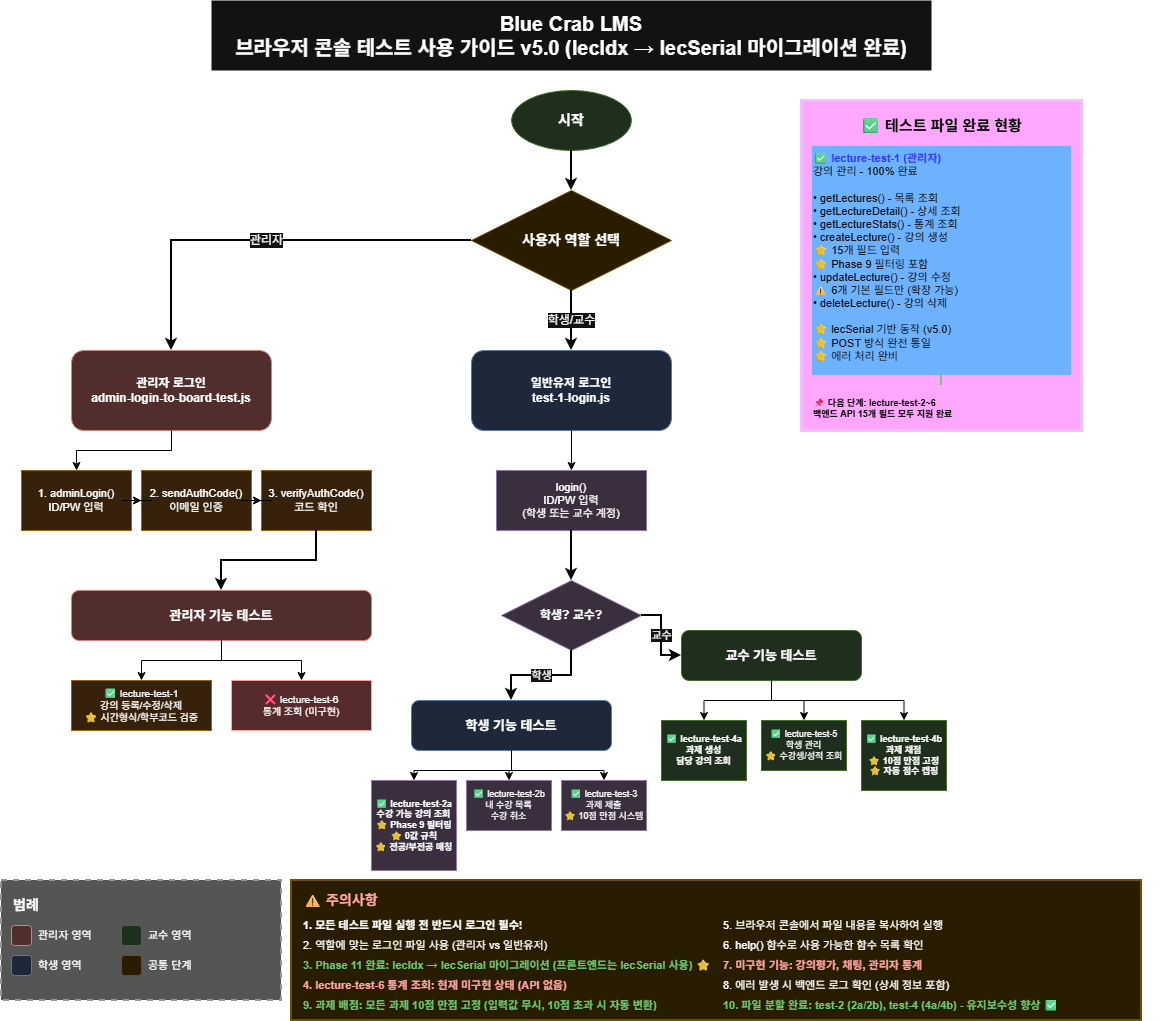

The diagram above was exported from draw.io. Its source (the exported page's mxGraphModel, read from the mxfile embedded in the PNG):
<mxGraphModel dx="1426" dy="777" grid="1" gridSize="10" guides="1" tooltips="1" connect="1" arrows="1" fold="1" page="1" pageScale="1" pageWidth="1169" pageHeight="827" background="light-dark(#FFFFFF,#FFFFFF)" math="0" shadow="0">
  <root>
    <mxCell id="0" />
    <mxCell id="1" parent="0" />
    <mxCell id="title" value="Blue Crab LMS&#10;브라우저 콘솔 테스트 사용 가이드 v5.0 (lecIdx → lecSerial 마이그레이션 완료)" style="text;html=1;strokeColor=none;fillColor=default;align=center;verticalAlign=middle;whiteSpace=wrap;rounded=0;fontSize=20;fontStyle=1" parent="1" vertex="1">
      <mxGeometry x="220" y="10" width="720" height="70" as="geometry" />
    </mxCell>
    <mxCell id="start" value="시작" style="ellipse;whiteSpace=wrap;html=1;fillColor=#d5e8d4;strokeColor=#82b366;fontSize=14;fontStyle=1" parent="1" vertex="1">
      <mxGeometry x="520" y="100" width="120" height="60" as="geometry" />
    </mxCell>
    <mxCell id="role-select" value="사용자 역할 선택" style="rhombus;whiteSpace=wrap;html=1;fillColor=#fff2cc;strokeColor=#d6b656;fontSize=14;fontStyle=1" parent="1" vertex="1">
      <mxGeometry x="480" y="200" width="200" height="100" as="geometry" />
    </mxCell>
    <mxCell id="arrow1" value="" style="edgeStyle=orthogonalEdgeStyle;rounded=0;orthogonalLoop=1;jettySize=auto;html=1;strokeWidth=2;strokeColor=light-dark(#000000,#000000);" parent="1" source="start" target="role-select" edge="1">
      <mxGeometry relative="1" as="geometry" />
    </mxCell>
    <mxCell id="admin-login" value="관리자 로그인&#10;admin-login-to-board-test.js" style="rounded=1;whiteSpace=wrap;html=1;fillColor=#f8cecc;strokeColor=#b85450;fontSize=12;fontStyle=1" parent="1" vertex="1">
      <mxGeometry x="80" y="360" width="200" height="80" as="geometry" />
    </mxCell>
    <mxCell id="arrow-admin" value="관리자" style="edgeStyle=orthogonalEdgeStyle;rounded=0;orthogonalLoop=1;jettySize=auto;html=1;strokeWidth=2;fontSize=12;strokeColor=light-dark(#000000,#000000);" parent="1" source="role-select" target="admin-login" edge="1">
      <mxGeometry relative="1" as="geometry" />
    </mxCell>
    <mxCell id="user-login" value="일반유저 로그인&#10;test-1-login.js" style="rounded=1;whiteSpace=wrap;html=1;fillColor=#dae8fc;strokeColor=#6c8ebf;fontSize=12;fontStyle=1" parent="1" vertex="1">
      <mxGeometry x="480" y="360" width="200" height="80" as="geometry" />
    </mxCell>
    <mxCell id="arrow-student" value="학생/교수" style="edgeStyle=orthogonalEdgeStyle;rounded=0;orthogonalLoop=1;jettySize=auto;html=1;strokeWidth=2;fontSize=12;strokeColor=light-dark(#000000,#000000);" parent="1" source="role-select" target="user-login" edge="1">
      <mxGeometry relative="1" as="geometry" />
    </mxCell>
    <mxCell id="admin-step1" value="1. adminLogin()&#10;ID/PW 입력" style="rounded=0;whiteSpace=wrap;html=1;fillColor=#ffe6cc;strokeColor=#d79b00;fontSize=11" parent="1" vertex="1">
      <mxGeometry x="30" y="480" width="110" height="60" as="geometry" />
    </mxCell>
    <mxCell id="admin-step2" value="2. sendAuthCode()&#10;이메일 인증" style="rounded=0;whiteSpace=wrap;html=1;fillColor=#ffe6cc;strokeColor=#d79b00;fontSize=11" parent="1" vertex="1">
      <mxGeometry x="150" y="480" width="110" height="60" as="geometry" />
    </mxCell>
    <mxCell id="admin-step3" value="3. verifyAuthCode()&#10;코드 확인" style="rounded=0;whiteSpace=wrap;html=1;fillColor=#ffe6cc;strokeColor=#d79b00;fontSize=11" parent="1" vertex="1">
      <mxGeometry x="270" y="480" width="110" height="60" as="geometry" />
    </mxCell>
    <mxCell id="arrow-admin-step1" value="" style="edgeStyle=orthogonalEdgeStyle;rounded=0;orthogonalLoop=1;jettySize=auto;html=1;strokeWidth=1;strokeColor=light-dark(#000000,#000000);" parent="1" source="admin-login" target="admin-step1" edge="1">
      <mxGeometry relative="1" as="geometry" />
    </mxCell>
    <mxCell id="arrow-admin-step2" value="" style="edgeStyle=orthogonalEdgeStyle;rounded=0;orthogonalLoop=1;jettySize=auto;html=1;strokeWidth=1;strokeColor=light-dark(#000000,#000000);" parent="1" source="admin-step1" target="admin-step2" edge="1">
      <mxGeometry relative="1" as="geometry" />
    </mxCell>
    <mxCell id="arrow-admin-step3" value="" style="edgeStyle=orthogonalEdgeStyle;rounded=0;orthogonalLoop=1;jettySize=auto;html=1;strokeWidth=1;strokeColor=light-dark(#000000,#000000);" parent="1" source="admin-step2" target="admin-step3" edge="1">
      <mxGeometry relative="1" as="geometry" />
    </mxCell>
    <mxCell id="user-step" value="login()&#10;ID/PW 입력&#10;(학생 또는 교수 계정)" style="rounded=0;whiteSpace=wrap;html=1;fillColor=#e1d5e7;strokeColor=#9673a6;fontSize=11" parent="1" vertex="1">
      <mxGeometry x="505" y="480" width="150" height="60" as="geometry" />
    </mxCell>
    <mxCell id="arrow-user-step" value="" style="edgeStyle=orthogonalEdgeStyle;rounded=0;orthogonalLoop=1;jettySize=auto;html=1;strokeWidth=1;strokeColor=light-dark(#000000,#000000);" parent="1" source="user-login" target="user-step" edge="1">
      <mxGeometry relative="1" as="geometry" />
    </mxCell>
    <mxCell id="admin-features" value="관리자 기능 테스트" style="rounded=1;whiteSpace=wrap;html=1;fillColor=#f8cecc;strokeColor=#b85450;fontSize=13;fontStyle=1" parent="1" vertex="1">
      <mxGeometry x="80" y="600" width="300" height="50" as="geometry" />
    </mxCell>
    <mxCell id="arrow-admin-features" value="" style="edgeStyle=orthogonalEdgeStyle;rounded=0;orthogonalLoop=1;jettySize=auto;html=1;strokeWidth=2;strokeColor=light-dark(#000000,#000000);" parent="1" source="admin-step3" target="admin-features" edge="1">
      <mxGeometry relative="1" as="geometry" />
    </mxCell>
    <mxCell id="admin-test1" value="✅ lecture-test-1&#10;강의 등록/수정/삭제&#10;⭐ 시간형식/학부코드 검증" style="rounded=0;whiteSpace=wrap;html=1;fillColor=#ffe6cc;strokeColor=#d79b00;fontSize=10" parent="1" vertex="1">
      <mxGeometry x="80" y="690" width="140" height="50" as="geometry" />
    </mxCell>
    <mxCell id="admin-test6" value="❌ lecture-test-6&#10;통계 조회 (미구현)" style="rounded=0;whiteSpace=wrap;html=1;fillColor=#ffcccc;strokeColor=#cc0000;fontSize=10" parent="1" vertex="1">
      <mxGeometry x="240" y="690" width="140" height="50" as="geometry" />
    </mxCell>
    <mxCell id="arrow-admin-test1" value="" style="edgeStyle=orthogonalEdgeStyle;rounded=0;orthogonalLoop=1;jettySize=auto;html=1;strokeWidth=1;strokeColor=light-dark(#000000,#000000);" parent="1" source="admin-features" target="admin-test1" edge="1">
      <mxGeometry relative="1" as="geometry" />
    </mxCell>
    <mxCell id="arrow-admin-test6" value="" style="edgeStyle=orthogonalEdgeStyle;rounded=0;orthogonalLoop=1;jettySize=auto;html=1;strokeWidth=1;strokeColor=light-dark(#000000,#000000);" parent="1" source="admin-features" target="admin-test6" edge="1">
      <mxGeometry relative="1" as="geometry" />
    </mxCell>
    <mxCell id="user-role-select" value="학생? 교수?" style="rhombus;whiteSpace=wrap;html=1;fillColor=#e1d5e7;strokeColor=#9673a6;fontSize=12;fontStyle=1" parent="1" vertex="1">
      <mxGeometry x="510" y="590" width="140" height="70" as="geometry" />
    </mxCell>
    <mxCell id="arrow-user-role" value="" style="edgeStyle=orthogonalEdgeStyle;rounded=0;orthogonalLoop=1;jettySize=auto;html=1;strokeWidth=2;strokeColor=light-dark(#000000,#000000);" parent="1" source="user-step" target="user-role-select" edge="1">
      <mxGeometry relative="1" as="geometry" />
    </mxCell>
    <mxCell id="student-features" value="학생 기능 테스트" style="rounded=1;whiteSpace=wrap;html=1;fillColor=#dae8fc;strokeColor=#6c8ebf;fontSize=13;fontStyle=1" parent="1" vertex="1">
      <mxGeometry x="420" y="710" width="200" height="50" as="geometry" />
    </mxCell>
    <mxCell id="arrow-student-features" value="학생" style="edgeStyle=orthogonalEdgeStyle;rounded=0;orthogonalLoop=1;jettySize=auto;html=1;strokeWidth=2;fontSize=11;strokeColor=light-dark(#000000,#000000);" parent="1" source="user-role-select" target="student-features" edge="1">
      <mxGeometry relative="1" as="geometry" />
    </mxCell>
    <mxCell id="student-test2a" value="✅ lecture-test-2a&#10;수강 가능 강의 조회&#10;⭐ Phase 9 필터링&#10;⭐ 0값 규칙&#10;⭐ 전공/부전공 매칭" style="rounded=0;whiteSpace=wrap;html=1;fillColor=#e1d5e7;strokeColor=#9673a6;fontSize=9;fontStyle=1" parent="1" vertex="1">
      <mxGeometry x="380" y="790" width="85" height="90" as="geometry" />
    </mxCell>
    <mxCell id="student-test2b" value="✅ lecture-test-2b&#10;내 수강 목록&#10;수강 취소" style="rounded=0;whiteSpace=wrap;html=1;fillColor=#e1d5e7;strokeColor=#9673a6;fontSize=9" parent="1" vertex="1">
      <mxGeometry x="475" y="790" width="85" height="50" as="geometry" />
    </mxCell>
    <mxCell id="student-test3" value="✅ lecture-test-3&#10;과제 제출&#10;⭐ 10점 만점 시스템" style="rounded=0;whiteSpace=wrap;html=1;fillColor=#e1d5e7;strokeColor=#9673a6;fontSize=9" parent="1" vertex="1">
      <mxGeometry x="570" y="790" width="85" height="50" as="geometry" />
    </mxCell>
    <mxCell id="arrow-student-test2a" value="" style="edgeStyle=orthogonalEdgeStyle;rounded=0;orthogonalLoop=1;jettySize=auto;html=1;strokeWidth=1;strokeColor=light-dark(#000000,#000000);" parent="1" source="student-features" target="student-test2a" edge="1">
      <mxGeometry relative="1" as="geometry" />
    </mxCell>
    <mxCell id="arrow-student-test2b" value="" style="edgeStyle=orthogonalEdgeStyle;rounded=0;orthogonalLoop=1;jettySize=auto;html=1;strokeWidth=1;strokeColor=light-dark(#000000,#000000);" parent="1" source="student-features" target="student-test2b" edge="1">
      <mxGeometry relative="1" as="geometry" />
    </mxCell>
    <mxCell id="arrow-student-test3" value="" style="edgeStyle=orthogonalEdgeStyle;rounded=0;orthogonalLoop=1;jettySize=auto;html=1;strokeWidth=1;strokeColor=light-dark(#000000,#000000);" parent="1" source="student-features" target="student-test3" edge="1">
      <mxGeometry relative="1" as="geometry" />
    </mxCell>
    <mxCell id="prof-features" value="교수 기능 테스트" style="rounded=1;whiteSpace=wrap;html=1;fillColor=#d5e8d4;strokeColor=#82b366;fontSize=13;fontStyle=1" parent="1" vertex="1">
      <mxGeometry x="690" y="640" width="180" height="50" as="geometry" />
    </mxCell>
    <mxCell id="arrow-prof-features" value="교수" style="edgeStyle=orthogonalEdgeStyle;rounded=0;orthogonalLoop=1;jettySize=auto;html=1;strokeWidth=2;fontSize=11;strokeColor=light-dark(#000000,#000000);" parent="1" source="user-role-select" target="prof-features" edge="1">
      <mxGeometry relative="1" as="geometry" />
    </mxCell>
    <mxCell id="prof-test4a" value="✅ lecture-test-4a&#10;과제 생성&#10;담당 강의 조회" style="rounded=0;whiteSpace=wrap;html=1;fillColor=#d5e8d4;strokeColor=#82b366;fontSize=9;fontStyle=1" parent="1" vertex="1">
      <mxGeometry x="670" y="730" width="85" height="60" as="geometry" />
    </mxCell>
    <mxCell id="prof-test4b" value="✅ lecture-test-4b&#10;과제 채점&#10;⭐ 10점 만점 고정&#10;⭐ 자동 점수 캡핑" style="rounded=0;whiteSpace=wrap;html=1;fillColor=#d5e8d4;strokeColor=#82b366;fontSize=9;fontStyle=1" parent="1" vertex="1">
      <mxGeometry x="870" y="730" width="85" height="70" as="geometry" />
    </mxCell>
    <mxCell id="prof-test5" value="✅ lecture-test-5&#10;학생 관리&#10;⭐ 수강생/성적 조회" style="rounded=0;whiteSpace=wrap;html=1;fillColor=#d5e8d4;strokeColor=#82b366;fontSize=9" parent="1" vertex="1">
      <mxGeometry x="770" y="730" width="85" height="50" as="geometry" />
    </mxCell>
    <mxCell id="arrow-prof-test4a" value="" style="edgeStyle=orthogonalEdgeStyle;rounded=0;orthogonalLoop=1;jettySize=auto;html=1;strokeWidth=1;strokeColor=light-dark(#000000,#000000);" parent="1" source="prof-features" target="prof-test4a" edge="1">
      <mxGeometry relative="1" as="geometry" />
    </mxCell>
    <mxCell id="arrow-prof-test4b" value="" style="edgeStyle=orthogonalEdgeStyle;rounded=0;orthogonalLoop=1;jettySize=auto;html=1;strokeWidth=1;strokeColor=light-dark(#000000,#000000);" parent="1" source="prof-features" target="prof-test4b" edge="1">
      <mxGeometry relative="1" as="geometry" />
    </mxCell>
    <mxCell id="arrow-prof-test5" value="" style="edgeStyle=orthogonalEdgeStyle;rounded=0;orthogonalLoop=1;jettySize=auto;html=1;strokeWidth=1;strokeColor=light-dark(#000000,#000000);" parent="1" source="prof-features" target="prof-test5" edge="1">
      <mxGeometry relative="1" as="geometry" />
    </mxCell>
    <mxCell id="legend-box" value="" style="rounded=0;whiteSpace=wrap;html=1;fillColor=light-dark(#FFFFFF,#555555);strokeColor=#666666;strokeWidth=2;dashed=1;fontColor=light-dark(#000000,#000000);labelBackgroundColor=none;" parent="1" vertex="1">
      <mxGeometry x="10" y="890" width="280" height="120" as="geometry" />
    </mxCell>
    <mxCell id="legend-title" value="범례" style="text;html=1;strokeColor=none;fillColor=none;align=left;verticalAlign=middle;whiteSpace=wrap;rounded=0;fontSize=14;fontStyle=1" parent="1" vertex="1">
      <mxGeometry x="20" y="900" width="60" height="30" as="geometry" />
    </mxCell>
    <mxCell id="legend-admin" value="" style="rounded=1;whiteSpace=wrap;html=1;fillColor=#f8cecc;strokeColor=#b85450;" parent="1" vertex="1">
      <mxGeometry x="20" y="935" width="20" height="20" as="geometry" />
    </mxCell>
    <mxCell id="legend-admin-text" value="관리자 영역" style="text;html=1;strokeColor=none;fillColor=none;align=left;verticalAlign=middle;whiteSpace=wrap;rounded=0;fontSize=11" parent="1" vertex="1">
      <mxGeometry x="45" y="932" width="80" height="26" as="geometry" />
    </mxCell>
    <mxCell id="legend-student" value="" style="rounded=1;whiteSpace=wrap;html=1;fillColor=#dae8fc;strokeColor=#6c8ebf;" parent="1" vertex="1">
      <mxGeometry x="20" y="965" width="20" height="20" as="geometry" />
    </mxCell>
    <mxCell id="legend-student-text" value="학생 영역" style="text;html=1;strokeColor=none;fillColor=none;align=left;verticalAlign=middle;whiteSpace=wrap;rounded=0;fontSize=11" parent="1" vertex="1">
      <mxGeometry x="45" y="962" width="80" height="26" as="geometry" />
    </mxCell>
    <mxCell id="legend-prof" value="" style="rounded=1;whiteSpace=wrap;html=1;fillColor=#d5e8d4;strokeColor=#82b366;" parent="1" vertex="1">
      <mxGeometry x="130" y="935" width="20" height="20" as="geometry" />
    </mxCell>
    <mxCell id="legend-prof-text" value="교수 영역" style="text;html=1;align=left;verticalAlign=middle;whiteSpace=wrap;rounded=0;fontSize=11" parent="1" vertex="1">
      <mxGeometry x="155" y="932" width="80" height="26" as="geometry" />
    </mxCell>
    <mxCell id="legend-common" value="" style="rounded=1;whiteSpace=wrap;html=1;fillColor=#fff2cc;strokeColor=#d6b656;" parent="1" vertex="1">
      <mxGeometry x="130" y="965" width="20" height="20" as="geometry" />
    </mxCell>
    <mxCell id="legend-common-text" value="공통 단계" style="text;html=1;strokeColor=none;fillColor=none;align=left;verticalAlign=middle;whiteSpace=wrap;rounded=0;fontSize=11" parent="1" vertex="1">
      <mxGeometry x="155" y="962" width="80" height="26" as="geometry" />
    </mxCell>
    <mxCell id="notice-box" value="" style="rounded=0;whiteSpace=wrap;html=1;fillColor=#fff2cc;strokeColor=#d6b656;strokeWidth=2" parent="1" vertex="1">
      <mxGeometry x="300" y="890" width="850" height="140" as="geometry" />
    </mxCell>
    <mxCell id="notice-title" value="⚠ 주의사항" style="text;html=1;strokeColor=none;fillColor=none;align=left;verticalAlign=middle;whiteSpace=wrap;rounded=0;fontSize=14;fontStyle=1;fontColor=#CC0000" parent="1" vertex="1">
      <mxGeometry x="310" y="895" width="120" height="30" as="geometry" />
    </mxCell>
    <mxCell id="notice-1" value="1. 모든 테스트 파일 실행 전 반드시 로그인 필수!" style="text;html=1;strokeColor=none;fillColor=none;align=left;verticalAlign=middle;whiteSpace=wrap;rounded=0;fontSize=11;fontStyle=1" parent="1" vertex="1">
      <mxGeometry x="310" y="925" width="350" height="20" as="geometry" />
    </mxCell>
    <mxCell id="notice-2" value="2. 역할에 맞는 로그인 파일 사용 (관리자 vs 일반유저)" style="text;html=1;strokeColor=none;fillColor=none;align=left;verticalAlign=middle;whiteSpace=wrap;rounded=0;fontSize=11" parent="1" vertex="1">
      <mxGeometry x="310" y="945" width="400" height="20" as="geometry" />
    </mxCell>
    <mxCell id="notice-3" value="3. Phase 11 완료: lecIdx → lecSerial 마이그레이션 (프론트엔드는 lecSerial 사용) ⭐" style="text;html=1;strokeColor=none;fillColor=none;align=left;verticalAlign=middle;whiteSpace=wrap;rounded=0;fontSize=11;fontStyle=1;fontColor=#006600" parent="1" vertex="1">
      <mxGeometry x="310" y="965" width="450" height="20" as="geometry" />
    </mxCell>
    <mxCell id="notice-4" value="4. lecture-test-6 통계 조회: 현재 미구현 상태 (API 없음)" style="text;html=1;strokeColor=none;fillColor=none;align=left;verticalAlign=middle;whiteSpace=wrap;rounded=0;fontSize=11;fontColor=#cc0000;fontStyle=1" parent="1" vertex="1">
      <mxGeometry x="310" y="985" width="450" height="20" as="geometry" />
    </mxCell>
    <mxCell id="notice-5" value="5. 브라우저 콘솔에서 파일 내용을 복사하여 실행" style="text;html=1;strokeColor=none;fillColor=none;align=left;verticalAlign=middle;whiteSpace=wrap;rounded=0;fontSize=11" parent="1" vertex="1">
      <mxGeometry x="730" y="925" width="330" height="20" as="geometry" />
    </mxCell>
    <mxCell id="notice-6" value="6. help() 함수로 사용 가능한 함수 목록 확인" style="text;html=1;strokeColor=none;fillColor=none;align=left;verticalAlign=middle;whiteSpace=wrap;rounded=0;fontSize=11" parent="1" vertex="1">
      <mxGeometry x="730" y="945" width="330" height="20" as="geometry" />
    </mxCell>
    <mxCell id="notice-7" value="7. 미구현 기능: 강의평가, 채팅, 관리자 통계" style="text;html=1;strokeColor=none;fillColor=none;align=left;verticalAlign=middle;whiteSpace=wrap;rounded=0;fontSize=11;fontColor=#cc0000;fontStyle=1" parent="1" vertex="1">
      <mxGeometry x="730" y="965" width="340" height="20" as="geometry" />
    </mxCell>
    <mxCell id="notice-8" value="8. 에러 발생 시 백엔드 로그 확인 (상세 정보 포함)" style="text;html=1;strokeColor=none;fillColor=none;align=left;verticalAlign=middle;whiteSpace=wrap;rounded=0;fontSize=11" parent="1" vertex="1">
      <mxGeometry x="730" y="985" width="340" height="20" as="geometry" />
    </mxCell>
    <mxCell id="notice-9" value="9. 과제 배점: 모든 과제 10점 만점 고정 (입력값 무시, 10점 초과 시 자동 변환)" style="text;html=1;strokeColor=none;fillColor=none;align=left;verticalAlign=middle;whiteSpace=wrap;rounded=0;fontSize=11;fontColor=#006600;fontStyle=1" parent="1" vertex="1">
      <mxGeometry x="310" y="1005" width="550" height="20" as="geometry" />
    </mxCell>
    <mxCell id="notice-10" value="10. 파일 분할 완료: test-2 (2a/2b), test-4 (4a/4b) - 유지보수성 향상 ✅" style="text;html=1;strokeColor=none;fillColor=none;align=left;verticalAlign=middle;whiteSpace=wrap;rounded=0;fontSize=11;fontColor=#006600;fontStyle=1" parent="1" vertex="1">
      <mxGeometry x="730" y="1005" width="450" height="20" as="geometry" />
    </mxCell>
    <mxCell id="completion-box" value="" style="rounded=0;whiteSpace=wrap;html=1;fillColor=#6a00ff;strokeColor=#3700CC;strokeWidth=3;dashed=0;fontColor=#ffffff;labelBackgroundColor=none;" parent="1" vertex="1">
      <mxGeometry x="810" y="110" width="280" height="330" as="geometry" />
    </mxCell>
    <mxCell id="completion-title" value="✅ 테스트 파일 완료 현황" style="text;html=1;align=center;verticalAlign=middle;whiteSpace=wrap;rounded=0;fontSize=15;fontStyle=1;fontColor=light-dark(#000000,#000000);" parent="1" vertex="1">
      <mxGeometry x="820" y="120" width="260" height="30" as="geometry" />
    </mxCell>
    <mxCell id="completion-test1" value="&lt;b&gt;&lt;font style=&quot;color: light-dark(rgb(225, 213, 231), rgb(51, 51, 255));&quot;&gt;✅ lecture-test-1 (관리자)&lt;/font&gt;&lt;/b&gt;&lt;br&gt;강의 관리 - 100% 완료&lt;br&gt;&lt;br&gt;• getLectures() - 목록 조회&lt;br&gt;• getLectureDetail() - 상세 조회&lt;br&gt;• getLectureStats() - 통계 조회&lt;br&gt;• createLecture() - 강의 생성&lt;br&gt;  ⭐ 15개 필드 입력&lt;br&gt;  ⭐ Phase 9 필터링 포함&lt;br&gt;• updateLecture() - 강의 수정&lt;br&gt;  ⚠ 6개 기본 필드만 (확장 가능)&lt;br&gt;• deleteLecture() - 강의 삭제&lt;br&gt;&lt;br&gt;⭐ lecSerial 기반 동작 (v5.0)&lt;br&gt;⭐ POST 방식 완전 통일&lt;br&gt;⭐ 에러 처리 완비" style="text;html=1;strokeColor=#001DBC;fillColor=#0050ef;align=left;verticalAlign=top;whiteSpace=wrap;rounded=0;fontSize=11;labelBackgroundColor=none;fontColor=#ffffff;" parent="1" vertex="1">
      <mxGeometry x="820" y="155" width="260" height="230" as="geometry" />
    </mxCell>
    <mxCell id="completion-divider" value="" style="line;strokeWidth=2;direction=south;html=1;strokeColor=#1B5E20;" parent="1" vertex="1">
      <mxGeometry x="820" y="385" width="260" height="10" as="geometry" />
    </mxCell>
    <mxCell id="completion-note" value="📌 다음 단계: lecture-test-2~6&lt;br&gt;백엔드 API 15개 필드 모두 지원 완료" style="text;html=1;align=left;verticalAlign=middle;whiteSpace=wrap;rounded=0;fontSize=9;fontStyle=1;labelBackgroundColor=none;fontColor=light-dark(#000000,#000000);" parent="1" vertex="1">
      <mxGeometry x="820" y="400" width="260" height="35" as="geometry" />
    </mxCell>
  </root>
</mxGraphModel>